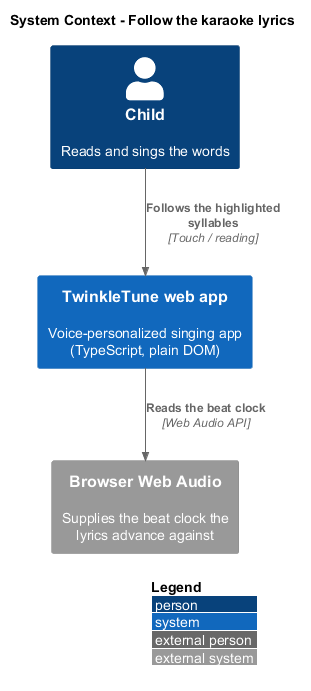

The diagram above was rendered by PlantUML. Its source (embedded in the PNG):
@startuml
!include <C4/C4_Context>
LAYOUT_WITH_LEGEND()
title System Context - Follow the karaoke lyrics

Person(child, "Child", "Reads and sings the words")
System(tt, "TwinkleTune web app", "Voice-personalized singing app (TypeScript, plain DOM)")
System_Ext(audio, "Browser Web Audio", "Supplies the beat clock the lyrics advance against")

Rel(child, tt, "Follows the highlighted syllables", "Touch / reading")
Rel(tt, audio, "Reads the beat clock", "Web Audio API")
@enduml